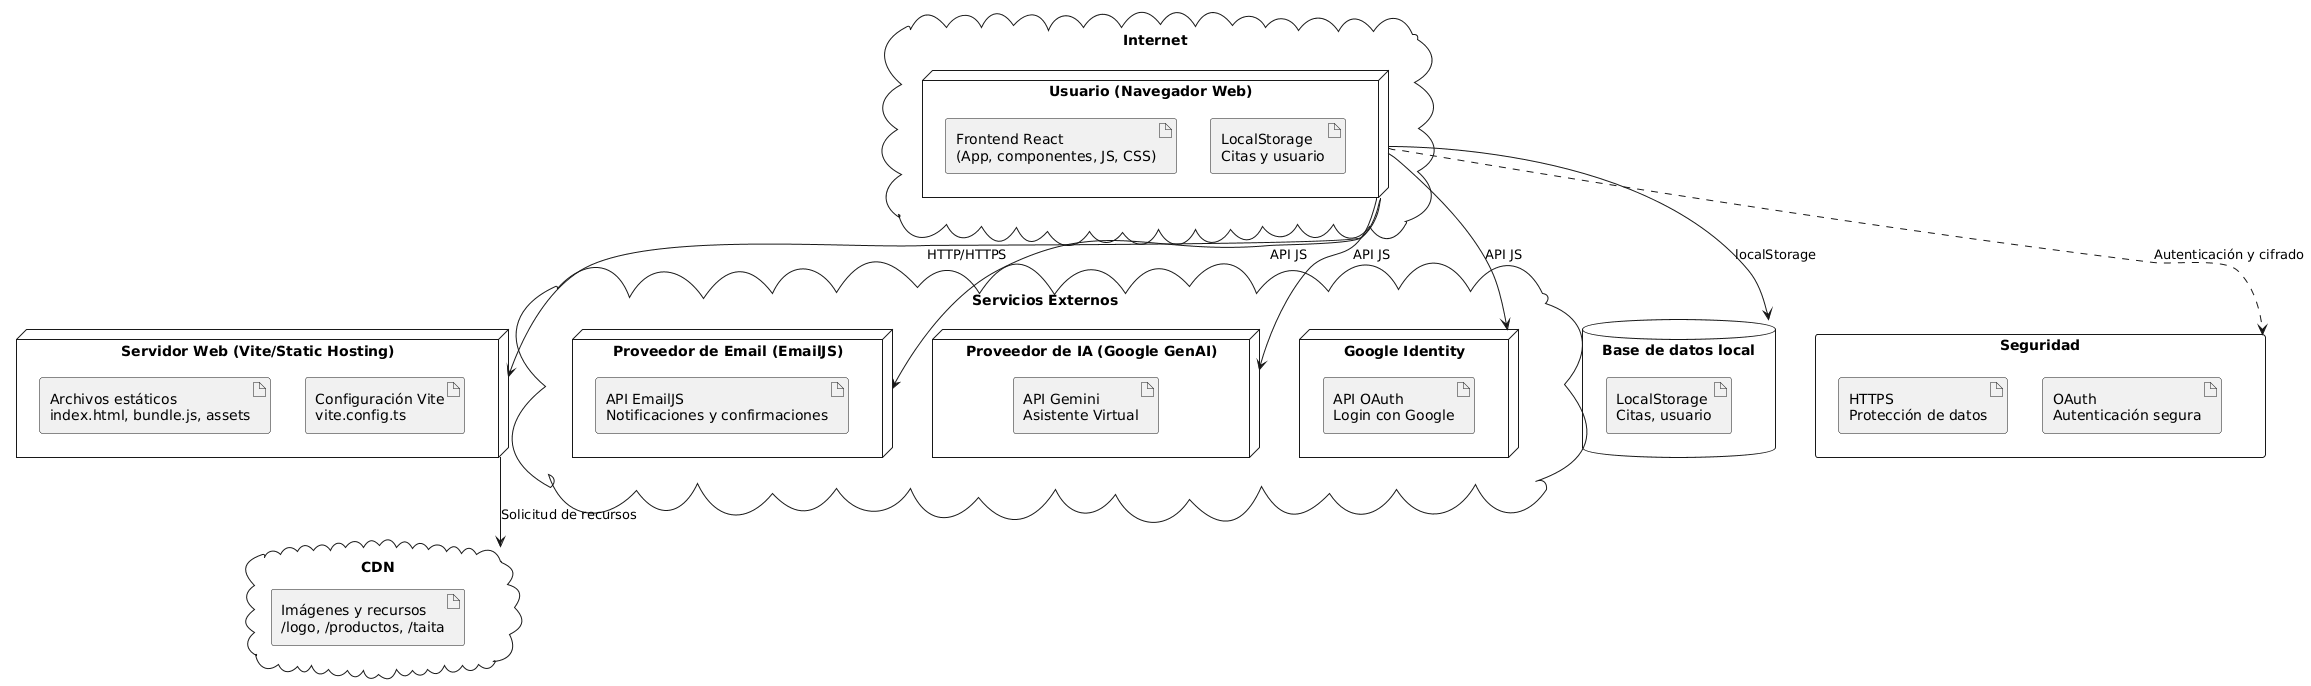

The diagram above was rendered by PlantUML. Its source (embedded in the PNG):
@startuml
cloud "Internet" {
  node "Usuario (Navegador Web)" {
    artifact "Frontend React\n(App, componentes, JS, CSS)"
    artifact "LocalStorage\nCitas y usuario"
  }
}

node "Servidor Web (Vite/Static Hosting)" {
  artifact "Archivos estáticos\nindex.html, bundle.js, assets"
  artifact "Configuración Vite\nvite.config.ts"
}

cloud "Servicios Externos" {
  node "Proveedor de Email (EmailJS)" {
    artifact "API EmailJS\nNotificaciones y confirmaciones"
  }
  node "Proveedor de IA (Google GenAI)" {
    artifact "API Gemini\nAsistente Virtual"
  }
  node "Google Identity" {
    artifact "API OAuth\nLogin con Google"
  }
}

database "Base de datos local" {
  artifact "LocalStorage\nCitas, usuario"
}

cloud "CDN" {
  artifact "Imágenes y recursos\n/logo, /productos, /taita"
}

' Conexiones principales
"Usuario (Navegador Web)" --> "Servidor Web (Vite/Static Hosting)" : HTTP/HTTPS
"Usuario (Navegador Web)" --> "Proveedor de Email (EmailJS)" : API JS
"Usuario (Navegador Web)" --> "Proveedor de IA (Google GenAI)" : API JS
"Usuario (Navegador Web)" --> "Google Identity" : API JS
"Usuario (Navegador Web)" --> "Base de datos local" : localStorage
"Servidor Web (Vite/Static Hosting)" --> "CDN" : Solicitud de recursos

' Seguridad y extensibilidad
rectangle "Seguridad" {
  artifact "HTTPS\nProtección de datos"
  artifact "OAuth\nAutenticación segura"
}

"Usuario (Navegador Web)" ..> "Seguridad" : Autenticación y cifrado
@enduml